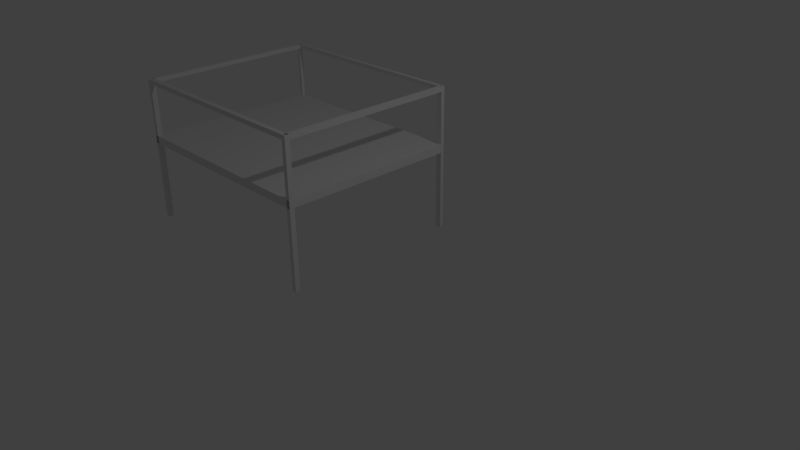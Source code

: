 # Source: music_display_case.blend  (saved by Blender 2.76.0; exported with 4.5.12 LTS)
import bpy
from mathutils import Matrix  # noqa: F401  (used for matrix-valued properties, if any)

bpy.ops.wm.read_factory_settings(use_empty=True)
scene = bpy.context.scene
scene.name = 'Scene'

# ---- collections
col_collection_1 = bpy.data.collections.new('Collection 1'); scene.collection.children.link(col_collection_1)

# ---- materials (node trees are filled in below, after node groups)
mat_material_007 = bpy.data.materials.new('Material.007')
mat_material_007.alpha_threshold = 0.0
mat_material_007.use_transparent_shadow = False
mat_material_007.roughness = 0.5
mat_material_007.line_color = (0.0, 0.0, 0.0, 1.0)
mat_material_004 = bpy.data.materials.new('Material.004')
mat_material_004.alpha_threshold = 0.0
mat_material_004.use_transparent_shadow = False
mat_material_004.roughness = 0.5
mat_material_004.line_color = (0.0, 0.0, 0.0, 1.0)
mat_material_005 = bpy.data.materials.new('Material.005')
mat_material_005.alpha_threshold = 0.0
mat_material_005.use_transparent_shadow = False
mat_material_005.roughness = 0.5
mat_material_005.line_color = (0.0, 0.0, 0.0, 1.0)
mat_material_006 = bpy.data.materials.new('Material.006')
mat_material_006.alpha_threshold = 0.0
mat_material_006.use_transparent_shadow = False
mat_material_006.roughness = 0.5
mat_material_006.line_color = (0.0, 0.0, 0.0, 1.0)
mat_material_008 = bpy.data.materials.new('Material.008')
mat_material_008.alpha_threshold = 0.0
mat_material_008.use_transparent_shadow = False
mat_material_008.roughness = 0.5
mat_material_008.line_color = (0.0, 0.0, 0.0, 1.0)

# ---- material node trees

# ---- world
world_world = bpy.data.worlds.new('World'); scene.world = world_world
world_world.color = (0.05088, 0.05088, 0.05088)
world_world.use_sun_shadow = False
world_world.sun_shadow_jitter_overblur = 0.0
world_world.cycles.sampling_method = 'MANUAL'
world_world.cycles.sample_map_resolution = 256

# ---- cameras
cam_camera = bpy.data.cameras.new('Camera')
cam_camera.clip_end = 100.0
cam_camera.lens = 35.0
cam_camera.sensor_width = 32.0
cam_camera.sensor_height = 18.0
cam_camera.ortho_scale = 7.314
cam_camera.dof.focus_distance = 0.0
cam_camera.dof.aperture_fstop = 128.0

# ---- lights
light_lamp = bpy.data.lights.new('Lamp', 'POINT')
light_lamp.transmission_factor = 0.0
light_lamp.cutoff_distance = 30.0
light_lamp.energy = 100.0
light_lamp.shadow_buffer_clip_start = 1.001
light_lamp.shadow_soft_size = 0.1
light_lamp.shadow_maximum_resolution = 0.006
light_lamp.use_absolute_resolution = True
light_lamp.cycles.use_multiple_importance_sampling = False

# ---- meshes
me_cube_007 = bpy.data.meshes.new('Cube.007')
me_cube_007.from_pydata([(0.5063, -1.703, -2.081), (0.5063, -1.815, -2.081), (0.5063, -1.815, 1.006), (0.5063, -1.703, 1.006), (3.51, -1.703, -2.081), (3.51, -1.815, -2.081), (3.51, -1.815, 1.006), (3.51, -1.703, 1.006), (3.427, -0.8878, -2.024), (3.427, -0.9512, -2.024), (3.427, -0.9512, 0.9496), (3.427, -0.8878, 0.9496), (3.51, -0.8878, -2.024), (3.51, -0.9512, -2.024), (3.51, -0.9512, 0.9496), (3.51, -0.8878, 0.9496), (3.427, -0.9512, 1.01), (3.427, -0.8878, 1.01), (3.51, -0.9512, 1.01), (3.51, -0.8878, 1.01), (3.427, -2.951, 0.9496), (3.51, -2.951, 0.9496), (3.427, -2.951, 1.01), (3.51, -2.951, 1.01), (3.427, -0.8878, -2.085), (3.427, -0.9512, -2.085), (3.51, -0.8878, -2.085), (3.51, -0.9512, -2.085), (3.427, -2.951, -2.024), (3.51, -2.951, -2.024), (3.427, -2.951, -2.085), (3.51, -2.951, -2.085), (0.488, -0.8878, -2.046), (0.488, -0.9431, -2.046), (0.488, -0.9431, 0.9186), (0.488, -0.8878, 0.9186), (0.5499, -0.8878, -2.046), (0.5499, -0.9431, -2.046), (0.5499, -0.9431, 0.9186), (0.5499, -0.8878, 0.9186), (0.488, -0.8878, -2.09), (0.488, -0.9431, -2.09), (0.5499, -0.8878, -2.09), (0.5499, -0.9431, -2.09), (0.4879, -2.943, -2.045), (0.5498, -2.943, -2.045), (0.4879, -2.943, -2.09), (0.5498, -2.943, -2.09), (0.488, -0.9431, 1.002), (0.488, -0.8878, 1.002), (0.5499, -0.9431, 1.002), (0.5499, -0.8878, 1.002), (0.488, -2.943, 0.9186), (0.5499, -2.943, 0.9186), (0.488, -2.943, 1.002), (0.5499, -2.943, 1.002), (3.482, -0.8878, 0.9455), (3.482, -0.9538, 0.9455), (0.5329, -0.9538, 0.9455), (0.5329, -0.8878, 0.9455), (3.482, -0.8878, 1.012), (3.482, -0.9538, 1.012), (0.5329, -0.9538, 1.012), (0.5329, -0.8878, 1.012), (3.45, -0.8878, -2.087), (3.45, -0.9485, -2.087), (0.5275, -0.9485, -2.087), (0.5275, -0.8878, -2.087), (3.45, -0.8878, -2.02), (3.45, -0.9485, -2.02), (0.5275, -0.9485, -2.02), (0.5275, -0.8878, -2.02)], [], [(0, 1, 2, 3), (4, 7, 6, 5), (0, 4, 5, 1), (1, 5, 6, 2), (2, 6, 7, 3), (4, 0, 3, 7), (8, 9, 10, 11), (12, 15, 14, 13), (12, 13, 27, 26), (9, 13, 14, 10), (14, 15, 19, 18), (12, 8, 11, 15), (16, 18, 19, 17), (15, 11, 17, 19), (16, 10, 20, 22), (11, 10, 16, 17), (20, 21, 23, 22), (14, 18, 23, 21), (18, 16, 22, 23), (10, 14, 21, 20), (24, 26, 27, 25), (9, 25, 30, 28), (8, 12, 26, 24), (9, 8, 24, 25), (29, 28, 30, 31), (27, 13, 29, 31), (25, 27, 31, 30), (13, 9, 28, 29), (32, 33, 34, 35), (36, 39, 38, 37), (36, 37, 43, 42), (33, 37, 38, 34), (38, 39, 51, 50), (36, 32, 35, 39), (40, 42, 43, 41), (33, 41, 46, 44), (32, 36, 42, 40), (33, 32, 40, 41), (45, 44, 46, 47), (43, 37, 45, 47), (41, 43, 47, 46), (37, 33, 44, 45), (48, 50, 51, 49), (39, 35, 49, 51), (48, 34, 52, 54), (35, 34, 48, 49), (52, 53, 55, 54), (38, 50, 55, 53), (50, 48, 54, 55), (34, 38, 53, 52), (56, 57, 58, 59), (60, 63, 62, 61), (56, 60, 61, 57), (57, 61, 62, 58), (58, 62, 63, 59), (60, 56, 59, 63), (64, 65, 66, 67), (68, 71, 70, 69), (64, 68, 69, 65), (65, 69, 70, 66), (66, 70, 71, 67), (68, 64, 67, 71)])
me_cube_007.polygons.foreach_set('material_index', [1, 1, 1, 1, 1, 1, 2, 2, 2, 2, 2, 2, 2, 2, 2, 2, 2, 2, 2, 2, 2, 2, 2, 2, 2, 2, 2, 2, 3, 3, 3, 3, 3, 3, 3, 3, 3, 3, 3, 3, 3, 3, 3, 3, 3, 3, 3, 3, 3, 3, 0, 0, 0, 0, 0, 0, 4, 4, 4, 4, 4, 4])
_uv = me_cube_007.uv_layers.new(name='UVMap')
_uv.uv.foreach_set('vector', [0.9584, 0.0, 0.9792, 0.0, 0.9792, 0.5287, 0.9584, 0.5287, 1.0, 0.0, 1.0, 0.5287, 0.9792, 0.5287, 0.9792, 1.737e-07, 0.02078, 1.0, 0.02078, 0.5287, 0.04155, 0.5287, 0.04155, 1.0, 0.0, 1.303e-07, 0.4792, 0.0, 0.4792, 0.5287, 2.428e-07, 0.5287, 4.415e-08, 1.0, 0.0, 0.5287, 0.02078, 0.5287, 0.02078, 1.0, 0.4792, 0.0, 0.9584, 4.342e-08, 0.9584, 0.5287, 0.4792, 0.5287, 0.4675, 0.01393, 0.4819, 0.01393, 0.4819, 0.6913, 0.4675, 0.6913, 0.0, 0.6911, 4.322e-07, 0.01369, 0.01437, 0.01369, 0.01437, 0.6911, 0.0, 0.6911, 0.01437, 0.6911, 0.01437, 0.705, 1.215e-07, 0.705, 0.9675, 0.6774, 0.9513, 0.6774, 0.9513, 0.0, 0.9675, 4.333e-08, 0.01437, 0.01369, 4.322e-07, 0.01369, 3.376e-07, 3.264e-06, 0.01437, 3.192e-06, 0.9513, 0.6911, 0.935, 0.6911, 0.935, 0.01369, 0.9513, 0.01369, 0.9838, 0.01537, 0.9675, 0.01537, 0.9675, 1.444e-07, 0.9838, 0.0, 0.9513, 0.01369, 0.935, 0.01369, 0.935, 8.666e-08, 0.9513, 0.0, 0.4819, 0.705, 0.4819, 0.6913, 0.935, 0.6913, 0.935, 0.705, 0.4675, 0.6913, 0.4819, 0.6913, 0.4819, 0.705, 0.4675, 0.705, 0.01303, 0.7224, 0.01303, 0.705, 0.02582, 0.705, 0.02582, 0.7224, 0.01437, 0.01369, 0.01437, 3.192e-06, 0.4675, 0.0, 0.4675, 0.01369, 0.9675, 0.01537, 0.9838, 0.01537, 0.9838, 0.5, 0.9675, 0.5, 0.9838, 0.0, 1.0, 0.0, 1.0, 0.4846, 0.9838, 0.4846, 0.9838, 1.0, 0.9675, 1.0, 0.9675, 0.9846, 0.9838, 0.9846, 0.4819, 0.01393, 0.4819, 0.0, 0.935, 4.333e-06, 0.935, 0.01394, 0.935, 0.6911, 0.9513, 0.6911, 0.9513, 0.705, 0.935, 0.705, 0.4819, 0.01393, 0.4675, 0.01393, 0.4675, 5.777e-08, 0.4819, 0.0, 0.01303, 0.705, 0.01303, 0.7224, 0.0, 0.7224, 5.402e-08, 0.705, 0.01437, 0.705, 0.01437, 0.6911, 0.4675, 0.6911, 0.4675, 0.705, 0.9838, 0.9846, 0.9675, 0.9846, 0.9675, 0.5, 0.9838, 0.5, 1.0, 0.9693, 0.9838, 0.9693, 0.9838, 0.4846, 1.0, 0.4846, 8.271e-08, 0.01027, 0.0128, 0.01027, 0.0128, 0.6883, 1.516e-07, 0.6883, 0.4753, 0.6971, 0.4753, 0.0191, 0.4881, 0.0191, 0.4881, 0.6971, 0.4753, 0.6971, 0.4881, 0.6971, 0.4881, 0.7074, 0.4753, 0.7074, 0.9753, 0.678, 0.963, 0.678, 0.963, 0.0, 0.9753, 7.25e-08, 0.4881, 0.0191, 0.4753, 0.0191, 0.4753, 3.799e-06, 0.4881, 3.712e-06, 0.963, 0.6971, 0.9507, 0.6971, 0.9507, 0.01909, 0.963, 0.01909, 0.9877, 0.5, 0.9753, 0.5, 0.9753, 0.4865, 0.9877, 0.4865, 0.0128, 0.01027, 0.0128, 0.0, 0.4753, 4.814e-06, 0.4753, 0.01027, 0.9507, 0.6971, 0.963, 0.6971, 0.963, 0.7074, 0.9507, 0.7074, 0.0128, 0.01027, 8.271e-08, 0.01027, 1.792e-07, 5.8e-08, 0.0128, 0.0, 0.02209, 0.7074, 0.02209, 0.7203, 0.01233, 0.7203, 0.01233, 0.7074, 0.4881, 0.7074, 0.4881, 0.6971, 0.9507, 0.6971, 0.9507, 0.7074, 0.9877, 0.4865, 0.9753, 0.4865, 0.9753, 5.8e-08, 0.9877, 0.0, 1.0, 0.4865, 0.9877, 0.4865, 0.9877, 0.0, 1.0, 1.16e-07, 0.9753, 0.9865, 0.9877, 0.9865, 0.9877, 1.0, 0.9753, 1.0, 0.963, 0.01909, 0.9507, 0.01909, 0.9507, 8.7e-08, 0.963, 0.0, 0.0128, 0.7074, 0.0128, 0.6883, 0.4753, 0.6883, 0.4753, 0.7074, 1.516e-07, 0.6883, 0.0128, 0.6883, 0.0128, 0.7074, 0.0, 0.7074, 0.0, 0.7074, 0.01233, 0.7074, 0.01233, 0.7265, 0.0, 0.7265, 0.4881, 0.0191, 0.4881, 3.712e-06, 0.9507, 0.0, 0.9507, 0.01909, 0.9877, 0.9865, 0.9753, 0.9865, 0.9753, 0.5, 0.9877, 0.5, 0.9877, 0.5, 1.0, 0.5, 1.0, 0.9865, 0.9877, 0.9865, 0.602, 1.0, 0.4029, 1.0, 0.4029, 0.0, 0.602, 1.617e-07, 0.801, 0.0, 0.801, 1.0, 0.602, 1.0, 0.602, 3.234e-07, 0.801, 0.02265, 0.801, 8.085e-08, 1.0, 0.0, 1.0, 0.02265, 0.2015, 0.0, 0.4029, 2.425e-07, 0.4029, 1.0, 0.2015, 1.0, 0.801, 0.04529, 0.801, 0.02265, 1.0, 0.02265, 1.0, 0.04529, 0.0, 0.0, 0.2015, 1.617e-07, 0.2015, 1.0, 7.193e-07, 1.0, 0.6154, 1.0, 0.4231, 1.0, 0.4231, 0.0, 0.6154, 1.608e-07, 0.8077, 0.0, 0.8077, 1.0, 0.6154, 1.0, 0.6154, 3.216e-07, 1.0, 0.0, 1.0, 0.0225, 0.8077, 0.0225, 0.8077, 1.608e-07, 0.2115, 1.0, 9.445e-07, 1.0, 0.0, 0.0, 0.2115, 8.039e-08, 0.8077, 0.04501, 0.8077, 0.0225, 1.0, 0.0225, 1.0, 0.04501, 0.2115, 0.0, 0.4231, 1.608e-07, 0.4231, 1.0, 0.2115, 1.0])
me_cube_007.materials.append(mat_material_007)
me_cube_007.materials.append(mat_material_004)
me_cube_007.materials.append(mat_material_005)
me_cube_007.materials.append(mat_material_006)
me_cube_007.materials.append(mat_material_008)
me_cube_007.use_remesh_preserve_volume = False
me_cube_007.use_remesh_preserve_attributes = False
me_cube_007.use_mirror_vertex_groups = False
me_cube_007.update()

# ---- objects
ob_lamp = bpy.data.objects.new('Lamp', light_lamp)
ob_camera = bpy.data.objects.new('Camera', cam_camera)
ob_cube_007 = bpy.data.objects.new('Cube.007', me_cube_007)

# ---- transforms, parenting, visibility, modifiers, constraints
ob_lamp.location = (4.076, 1.005, 5.904)
ob_lamp.rotation_euler = (0.6503, 0.05522, 1.866)
ob_lamp.lock_rotations_4d = False
ob_lamp.empty_display_type = 'ARROWS'
ob_lamp.color = (0.0, 0.0, 0.0, 0.0)
ob_lamp.lineart.crease_threshold = 0.0
ob_camera.location = (7.481, -6.508, 5.344)
ob_camera.rotation_euler = (1.109, 0.01082, 0.8149)
ob_camera.lock_rotations_4d = False
ob_camera.empty_display_type = 'ARROWS'
ob_camera.color = (0.0, 0.0, 0.0, 0.0)
ob_camera.display_type = 'WIRE'
ob_camera.lineart.crease_threshold = 0.0
ob_cube_007.location = (-1.215, 1.914, 2.746)
ob_cube_007.rotation_euler = (1.571, -0.0, 1.571)
ob_cube_007.scale = (-0.8616, 1.0, 1.0)
ob_cube_007.lock_rotations_4d = False
ob_cube_007.empty_display_type = 'ARROWS'
ob_cube_007.lineart.crease_threshold = 0.0

# ---- collection membership
col_collection_1.objects.link(ob_lamp)
col_collection_1.objects.link(ob_camera)
col_collection_1.objects.link(ob_cube_007)

# ---- scene / render settings (as saved in the file)
scene.camera = ob_camera
scene.frame_start = 1; scene.frame_end = 250; scene.frame_set(1)
scene.render.engine = 'BLENDER_EEVEE_NEXT'
scene.render.resolution_percentage = 50
scene.render.dither_intensity = 0.0
scene.cycles.use_denoising = False
scene.cycles.samples = 10
scene.cycles.sampling_pattern = 'TABULATED_SOBOL'
scene.cycles.light_sampling_threshold = 0.0
scene.cycles.use_adaptive_sampling = False
scene.cycles.use_light_tree = False
scene.cycles.blur_glossy = 0.0
scene.cycles.volume_bounces = 1
scene.cycles.pixel_filter_type = 'GAUSSIAN'
scene.cycles.sample_clamp_indirect = 0.0
scene.view_settings.view_transform = 'Standard'
bpy.context.view_layer.update()
